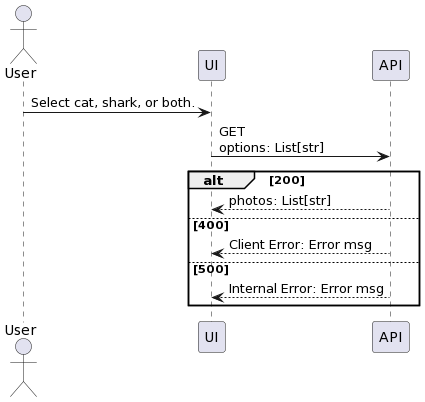

The diagram above was rendered by PlantUML. Its source (embedded in the PNG):
@startuml
actor User as User
participant UI as UI
participant API as API

User -> UI: Select cat, shark, or both.

UI -> API: GET\noptions: List[str]

alt 200
API --> UI: photos: List[str]
else 400
API --> UI: Client Error: Error msg
else 500
API --> UI: Internal Error: Error msg

end
@enduml